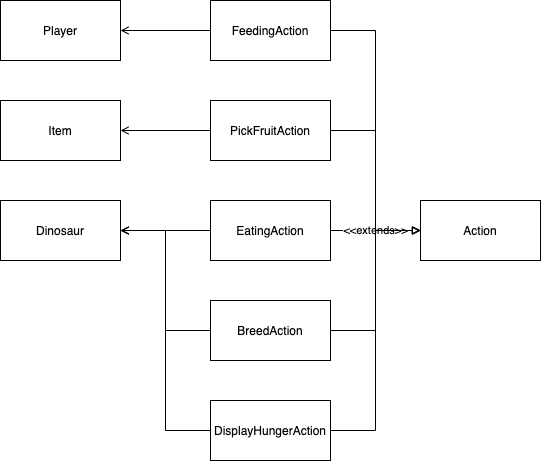

The diagram above was exported from draw.io. Its source (the exported page's mxGraphModel, read from the mxfile embedded in the PNG):
<mxGraphModel dx="1298" dy="809" grid="1" gridSize="10" guides="1" tooltips="1" connect="1" arrows="1" fold="1" page="1" pageScale="1" pageWidth="827" pageHeight="1169" math="0" shadow="0">
  <root>
    <mxCell id="0" />
    <mxCell id="1" parent="0" />
    <mxCell id="mo4KbNDMu8jh7bOJhaAH-20" style="edgeStyle=orthogonalEdgeStyle;rounded=0;orthogonalLoop=1;jettySize=auto;html=1;entryX=0;entryY=0.5;entryDx=0;entryDy=0;startArrow=none;startFill=0;endArrow=block;endFill=0;" edge="1" parent="1" source="mo4KbNDMu8jh7bOJhaAH-22" target="mo4KbNDMu8jh7bOJhaAH-32">
      <mxGeometry relative="1" as="geometry" />
    </mxCell>
    <mxCell id="mo4KbNDMu8jh7bOJhaAH-21" style="edgeStyle=orthogonalEdgeStyle;rounded=0;orthogonalLoop=1;jettySize=auto;html=1;entryX=1;entryY=0.5;entryDx=0;entryDy=0;endArrow=open;endFill=0;" edge="1" parent="1" source="mo4KbNDMu8jh7bOJhaAH-22" target="mo4KbNDMu8jh7bOJhaAH-38">
      <mxGeometry relative="1" as="geometry" />
    </mxCell>
    <mxCell id="mo4KbNDMu8jh7bOJhaAH-22" value="&lt;span&gt;BreedAction&lt;/span&gt;" style="whiteSpace=wrap;html=1;" vertex="1" parent="1">
      <mxGeometry x="390" y="580" width="120" height="60" as="geometry" />
    </mxCell>
    <mxCell id="mo4KbNDMu8jh7bOJhaAH-23" value="&amp;lt;&amp;lt;extends&amp;gt;&amp;gt;" style="edgeStyle=orthogonalEdgeStyle;rounded=0;orthogonalLoop=1;jettySize=auto;html=1;startArrow=none;startFill=0;endArrow=block;endFill=0;" edge="1" parent="1" source="mo4KbNDMu8jh7bOJhaAH-25" target="mo4KbNDMu8jh7bOJhaAH-32">
      <mxGeometry relative="1" as="geometry" />
    </mxCell>
    <mxCell id="mo4KbNDMu8jh7bOJhaAH-24" style="edgeStyle=orthogonalEdgeStyle;rounded=0;orthogonalLoop=1;jettySize=auto;html=1;entryX=1;entryY=0.5;entryDx=0;entryDy=0;endArrow=open;endFill=0;" edge="1" parent="1" source="mo4KbNDMu8jh7bOJhaAH-25" target="mo4KbNDMu8jh7bOJhaAH-38">
      <mxGeometry relative="1" as="geometry" />
    </mxCell>
    <mxCell id="mo4KbNDMu8jh7bOJhaAH-25" value="EatingAction" style="whiteSpace=wrap;html=1;" vertex="1" parent="1">
      <mxGeometry x="390" y="480" width="120" height="60" as="geometry" />
    </mxCell>
    <mxCell id="mo4KbNDMu8jh7bOJhaAH-26" style="edgeStyle=orthogonalEdgeStyle;rounded=0;orthogonalLoop=1;jettySize=auto;html=1;entryX=0;entryY=0.5;entryDx=0;entryDy=0;startArrow=none;startFill=0;endArrow=block;endFill=0;" edge="1" parent="1" source="mo4KbNDMu8jh7bOJhaAH-28" target="mo4KbNDMu8jh7bOJhaAH-32">
      <mxGeometry relative="1" as="geometry" />
    </mxCell>
    <mxCell id="mo4KbNDMu8jh7bOJhaAH-27" style="edgeStyle=orthogonalEdgeStyle;rounded=0;orthogonalLoop=1;jettySize=auto;html=1;entryX=1;entryY=0.5;entryDx=0;entryDy=0;endArrow=open;endFill=0;" edge="1" parent="1" source="mo4KbNDMu8jh7bOJhaAH-28" target="mo4KbNDMu8jh7bOJhaAH-36">
      <mxGeometry relative="1" as="geometry" />
    </mxCell>
    <mxCell id="mo4KbNDMu8jh7bOJhaAH-28" value="PickFruitAction" style="whiteSpace=wrap;html=1;" vertex="1" parent="1">
      <mxGeometry x="390" y="380" width="120" height="60" as="geometry" />
    </mxCell>
    <mxCell id="mo4KbNDMu8jh7bOJhaAH-29" style="edgeStyle=orthogonalEdgeStyle;rounded=0;orthogonalLoop=1;jettySize=auto;html=1;entryX=0;entryY=0.5;entryDx=0;entryDy=0;startArrow=none;startFill=0;endArrow=block;endFill=0;" edge="1" parent="1" source="mo4KbNDMu8jh7bOJhaAH-31" target="mo4KbNDMu8jh7bOJhaAH-32">
      <mxGeometry relative="1" as="geometry" />
    </mxCell>
    <mxCell id="mo4KbNDMu8jh7bOJhaAH-30" style="edgeStyle=orthogonalEdgeStyle;rounded=0;orthogonalLoop=1;jettySize=auto;html=1;entryX=1;entryY=0.5;entryDx=0;entryDy=0;endArrow=open;endFill=0;" edge="1" parent="1" source="mo4KbNDMu8jh7bOJhaAH-31" target="mo4KbNDMu8jh7bOJhaAH-37">
      <mxGeometry relative="1" as="geometry" />
    </mxCell>
    <mxCell id="mo4KbNDMu8jh7bOJhaAH-31" value="FeedingAction" style="whiteSpace=wrap;html=1;" vertex="1" parent="1">
      <mxGeometry x="390" y="280" width="120" height="60" as="geometry" />
    </mxCell>
    <mxCell id="mo4KbNDMu8jh7bOJhaAH-32" value="Action" style="whiteSpace=wrap;html=1;" vertex="1" parent="1">
      <mxGeometry x="600" y="480" width="120" height="60" as="geometry" />
    </mxCell>
    <mxCell id="mo4KbNDMu8jh7bOJhaAH-33" style="edgeStyle=orthogonalEdgeStyle;rounded=0;orthogonalLoop=1;jettySize=auto;html=1;entryX=0;entryY=0.5;entryDx=0;entryDy=0;endArrow=block;endFill=0;" edge="1" parent="1" source="mo4KbNDMu8jh7bOJhaAH-35" target="mo4KbNDMu8jh7bOJhaAH-32">
      <mxGeometry relative="1" as="geometry" />
    </mxCell>
    <mxCell id="mo4KbNDMu8jh7bOJhaAH-34" style="edgeStyle=orthogonalEdgeStyle;rounded=0;orthogonalLoop=1;jettySize=auto;html=1;entryX=1;entryY=0.5;entryDx=0;entryDy=0;endArrow=open;endFill=0;" edge="1" parent="1" source="mo4KbNDMu8jh7bOJhaAH-35" target="mo4KbNDMu8jh7bOJhaAH-38">
      <mxGeometry relative="1" as="geometry" />
    </mxCell>
    <mxCell id="mo4KbNDMu8jh7bOJhaAH-35" value="DisplayHungerAction" style="whiteSpace=wrap;html=1;" vertex="1" parent="1">
      <mxGeometry x="390" y="680" width="120" height="60" as="geometry" />
    </mxCell>
    <mxCell id="mo4KbNDMu8jh7bOJhaAH-36" value="Item" style="whiteSpace=wrap;html=1;" vertex="1" parent="1">
      <mxGeometry x="180" y="380" width="120" height="60" as="geometry" />
    </mxCell>
    <mxCell id="mo4KbNDMu8jh7bOJhaAH-37" value="Player" style="whiteSpace=wrap;html=1;" vertex="1" parent="1">
      <mxGeometry x="180" y="280" width="120" height="60" as="geometry" />
    </mxCell>
    <mxCell id="mo4KbNDMu8jh7bOJhaAH-38" value="Dinosaur" style="whiteSpace=wrap;html=1;" vertex="1" parent="1">
      <mxGeometry x="180" y="480" width="120" height="60" as="geometry" />
    </mxCell>
  </root>
</mxGraphModel>